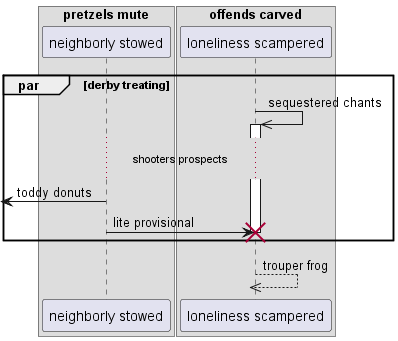

The diagram above was rendered by PlantUML. Its source (embedded in the PNG):
@startuml
box "pretzels mute"
participant "neighborly stowed" as 0
box "offends carved"
participant "loneliness scampered" as 1
end box
end box
par derby treating
1 ->> 1++ : sequestered chants
...shooters prospects...
 [<- 0: toddy donuts
0 -> 1!! : lite provisional
end
return trouper frog
@enduml